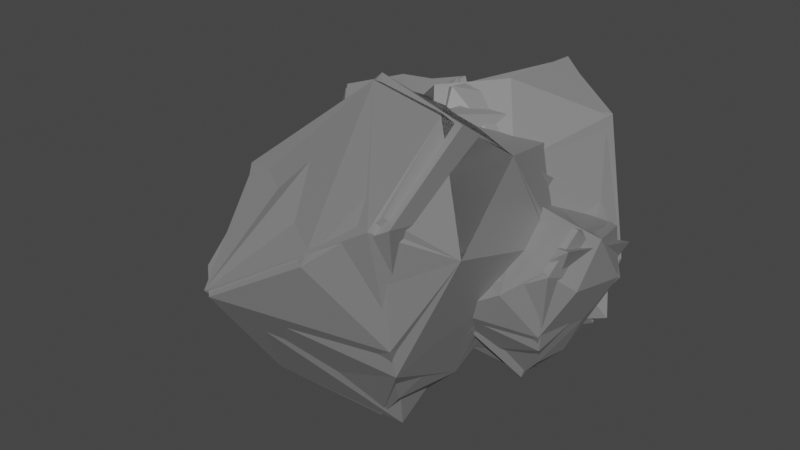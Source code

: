 # Source: rock6.blend  (saved by Blender 2.93.20; exported with 4.5.12 LTS)
import bpy
from mathutils import Matrix  # noqa: F401  (used for matrix-valued properties, if any)

bpy.ops.wm.read_factory_settings(use_empty=True)
scene = bpy.context.scene
scene.name = 'Scene'

# ---- collections
col_rock_lod0 = bpy.data.collections.new('Rock_LOD0'); scene.collection.children.link(col_rock_lod0)
col_rock_lod1 = bpy.data.collections.new('Rock_LOD1'); scene.collection.children.link(col_rock_lod1)
col_rock_lod2 = bpy.data.collections.new('Rock_LOD2'); scene.collection.children.link(col_rock_lod2)

# ---- materials (node trees are filled in below, after node groups)
mat_material = bpy.data.materials.new('Material')
mat_material.alpha_threshold = 0.0
mat_material.use_transparent_shadow = False
mat_material.line_color = (0.0, 0.0, 0.0, 1.0)

# ---- material node trees
mat_material.use_nodes = True; mat_material.node_tree.nodes.clear()
_N = mat_material.node_tree.nodes; _L = mat_material.node_tree.links
n0 = _N.new('ShaderNodeOutputMaterial'); n0.name = 'Material Output'; n0.location = (300, 300)
n1 = _N.new('ShaderNodeBsdfPrincipled'); n1.name = 'Principled BSDF'; n1.location = (10, 300)
n1.distribution = 'GGX'
n1.subsurface_method = 'BURLEY'
n1.inputs[0].default_value = (0.2474, 0.2474, 0.2474, 1.0)
n1.inputs[2].default_value = 0.4
n1.inputs[3].default_value = 1.45
n1.inputs[27].default_value = (0.0, 0.0, 0.0, 1.0)
n1.inputs[28].default_value = 1.0
_L.new(n1.outputs[0], n0.inputs[0])
n0.is_active_output = True

# ---- world
world_world = bpy.data.worlds.new('World'); scene.world = world_world
world_world.use_nodes = True; world_world.node_tree.nodes.clear()
_N = world_world.node_tree.nodes; _L = world_world.node_tree.links
n0 = _N.new('ShaderNodeOutputWorld'); n0.name = 'World Output'; n0.location = (300, 300)
n1 = _N.new('ShaderNodeBackground'); n1.name = 'Background'; n1.location = (10, 300)
n1.inputs[0].default_value = (0.05088, 0.05088, 0.05088, 1.0)
_L.new(n1.outputs[0], n0.inputs[0])
n0.is_active_output = True
world_world.color = (0.05088, 0.05088, 0.05088)
world_world.use_sun_shadow = False
world_world.sun_shadow_jitter_overblur = 0.0

# ---- meshes
me_cube_001 = bpy.data.meshes.new('Cube.001')
me_cube_001.from_pydata([(0.3956, -0.1185, 0.04336), (-0.3397, -0.7091, -1.003), (-0.5858, -0.6009, -0.7048), (0.4524, -1.841, 0.6919), (0.1684, -1.372, -0.9098), (0.2068, -0.8061, -0.9798), (0.4282, -0.7714, -0.4536), (-0.7641, -0.1769, -0.04302), (0.6241, -0.3207, 0.02777), (-0.7239, -1.579, -0.9289), (0.02827, -2.076, 0.3344), (0.6343, -0.8651, 0.7865), (-0.3299, -1.016, 1.086), (-0.9819, -1.572, 0.2441), (-1.152, -1.359, -0.314), (-1.235, -1.258, 0.3495), (0.3282, -1.645, -0.3392), (-1.106, -0.7085, 0.1466), (0.446, -1.33, 1.136), (0.6594, -1.392, 0.3062), (-0.6475, -2.206, -0.06252), (-0.8768, -2.006, -0.007485), (-0.2838, -0.3264, 0.7539), (0.3844, -0.02849, 0.5575), (-0.2002, 0.02804, 0.3178), (-0.1101, -1.224, -1.259), (0.3859, 0.6051, 0.5853), (0.478, 0.4594, -0.5984), (0.155, 0.5279, -0.513), (0.07215, -0.9266, 0.5686), (0.7589, -0.1793, -0.4492), (0.8212, 0.2857, -0.3256), (0.6788, 0.1716, 0.1245), (-0.3223, 0.7675, -0.08516), (0.5435, 0.407, 0.6416), (0.1885, -0.1945, -0.9778), (-0.009019, -0.9743, 0.06599), (0.1376, -0.1867, 0.9755), (-0.6531, -0.2091, 0.6213), (-0.6185, -0.3815, -0.3831), (-0.4259, -0.06883, -0.7619), (-0.8412, -0.1069, -0.3674), (0.5526, -0.5405, -0.08365), (-0.6477, 0.3566, -0.2834), (-0.1747, -0.6011, 0.9736), (0.4164, -0.5208, 0.5538), (-0.2328, -0.8879, -0.5644), (-0.4124, -0.6995, -0.5974), (-0.4433, 0.4074, 0.6191), (0.09836, 0.5767, 0.9215), (-0.1519, 0.7674, 0.4843), (0.7676, 0.05634, -0.7717), (-0.005772, -0.03796, 0.05892), (-0.6731, 0.7712, -0.0964), (-0.7303, 0.6382, 0.169), (-1.013, -0.7761, -0.5427), (-0.8309, 0.4814, -0.636), (-0.4769, 0.6108, -0.4289), (-0.3654, 0.1974, -0.3851), (-0.5776, 0.286, 0.6385), (-0.0187, -0.1129, -0.158), (-1.368, 0.6721, -0.2474), (-1.341, -0.4643, -0.5162), (-0.3531, -0.7304, -0.1873), (-0.8976, -0.7359, 0.3545), (-1.51, -0.08378, 0.2273), (-1.451, 0.3792, 0.2555), (-1.445, -0.04794, 0.5319), (-0.9308, 0.002896, -0.6808), (-1.055, 0.1502, 0.6452), (-0.7233, -1.003, -0.1897), (-0.6423, -0.485, -0.5676), (-1.723, -0.04915, -0.3185), (-1.712, -0.001907, -0.09104), (-0.4607, -0.4062, 0.5377), (0.03057, -0.3795, 0.2499), (-0.2024, -0.06576, 0.5242), (-0.8651, 0.8138, -0.5188), (0.842, 0.09561, -0.2866), (0.4459, -0.2225, -0.8504), (0.3133, -0.1642, -0.6897), (0.8726, -0.8324, 0.06272), (0.7196, -0.5796, -0.8001), (0.7403, -0.2748, -0.8378), (0.8596, -0.2561, -0.5543), (0.2173, 0.06415, -0.3331), (0.9651, -0.01328, -0.295), (0.2389, -0.6909, -0.8104), (0.6441, -0.9588, -0.1299), (0.9705, -0.3065, 0.1137), (0.4512, -0.388, 0.2749), (0.09993, -0.6874, -0.1785), (0.008091, -0.5723, -0.4791), (-0.03638, -0.5182, -0.1217), (0.8057, -0.7265, -0.4927), (0.03294, -0.2222, -0.231), (0.8691, -0.5568, 0.302), (0.9841, -0.5905, -0.145), (0.2801, -1.029, -0.3437), (0.1566, -0.9213, -0.314), (0.476, -0.01635, 0.09614), (0.8359, 0.1441, -0.009636), (0.521, 0.1746, -0.1388), (0.5696, -0.4999, -0.9882)], [], [(9, 14, 2), (12, 17, 15), (3, 10, 16), (16, 10, 20), (8, 23, 11), (8, 11, 19), (6, 4, 5), (10, 3, 18, 12), (16, 19, 3), (1, 2, 0, 8, 6, 5), (14, 15, 17, 7, 2), (16, 4, 6), (7, 17, 22), (18, 3, 19), (20, 21, 14), (11, 23, 22, 18), (1, 5, 25), (7, 0, 2), (12, 22, 17), (21, 20, 13), (15, 14, 13), (16, 6, 19), (11, 18, 19), (19, 6, 8), (4, 16, 20, 9, 25), (23, 0, 24), (22, 23, 24), (8, 0, 23), (9, 2, 25), (7, 24, 0), (13, 14, 21), (13, 20, 10, 12, 15), (20, 14, 9), (12, 18, 22), (5, 4, 25), (1, 25, 2), (24, 7, 22), (35, 40, 28), (38, 43, 41), (29, 36, 42), (42, 36, 46), (34, 49, 37), (34, 37, 45), (32, 30, 31), (36, 29, 44, 38), (42, 45, 29), (27, 28, 26, 34, 32, 31), (40, 41, 43, 33, 28), (42, 30, 32), (33, 43, 48), (44, 29, 45), (46, 47, 40), (37, 49, 48, 44), (27, 31, 51), (33, 26, 28), (38, 48, 43), (47, 46, 39), (41, 40, 39), (42, 32, 45), (37, 44, 45), (45, 32, 34), (30, 42, 46, 35, 51), (49, 26, 50), (48, 49, 50), (34, 26, 49), (35, 28, 51), (33, 50, 26), (39, 40, 47), (39, 46, 36, 38, 41), (46, 40, 35), (38, 44, 48), (31, 30, 51), (27, 51, 28), (50, 33, 48), (61, 66, 54), (64, 69, 67), (55, 62, 68), (68, 62, 72), (60, 75, 63), (60, 63, 71), (58, 56, 57), (62, 55, 70, 64), (68, 71, 55), (53, 54, 52, 60, 58, 57), (66, 67, 69, 59, 54), (68, 56, 58), (59, 69, 74), (70, 55, 71), (72, 73, 66), (63, 75, 74, 70), (53, 57, 77), (59, 52, 54), (64, 74, 69), (73, 72, 65), (67, 66, 65), (68, 58, 71), (63, 70, 71), (71, 58, 60), (56, 68, 72, 61, 77), (75, 52, 76), (74, 75, 76), (60, 52, 75), (61, 54, 77), (59, 76, 52), (65, 66, 73), (65, 72, 62, 64, 67), (72, 66, 61), (64, 70, 74), (57, 56, 77), (53, 77, 54), (76, 59, 74), (87, 92, 80), (90, 95, 93), (81, 88, 94), (94, 88, 98), (86, 101, 89), (86, 89, 97), (84, 82, 83), (88, 81, 96, 90), (94, 97, 81), (79, 80, 78, 86, 84, 83), (92, 93, 95, 85, 80), (94, 82, 84), (85, 95, 100), (96, 81, 97), (98, 99, 92), (89, 101, 100, 96), (79, 83, 103), (85, 78, 80), (90, 100, 95), (99, 98, 91), (93, 92, 91), (94, 84, 97), (89, 96, 97), (97, 84, 86), (82, 94, 98, 87, 103), (101, 78, 102), (100, 101, 102), (86, 78, 101), (87, 80, 103), (85, 102, 78), (91, 92, 99), (91, 98, 88, 90, 93), (98, 92, 87), (90, 96, 100), (83, 82, 103), (79, 103, 80), (102, 85, 100)])
_uv = me_cube_001.uv_layers.new(name='UVMap')
_uv.uv.foreach_set('vector', [0.2708, 0.6498, 0.1917, 0.6341, 0.2727, 0.5391, 0.5844, 0.09273, 0.4532, 0.1908, 0.4509, 0.105, 0.5679, 0.8636, 0.5027, 0.8781, 0.4867, 0.7515, 0.4867, 0.7515, 0.5027, 0.8781, 0.4508, 0.8932, 0.6517, 0.5914, 0.7242, 0.5749, 0.7288, 0.6478, 0.6517, 0.5914, 0.7288, 0.6478, 0.6736, 0.6731, 0.5429, 0.6196, 0.4308, 0.649, 0.448, 0.5845, 0.5027, 0.8781, 0.5679, 0.8636, 0.611, 0.8919, 0.5842, 0.9269, 0.5515, 0.7224, 0.5835, 0.7033, 0.5596, 0.7369, 0.3227, 0.562, 0.4479, 0.362, 0.5821, 0.4268, 0.6517, 0.5914, 0.5429, 0.6196, 0.448, 0.5845, 0.1917, 0.6341, 0.1293, 0.6402, 0.4532, 0.1908, 0.4887, 0.319, 0.2727, 0.5391, 0.4867, 0.7515, 0.4308, 0.649, 0.5429, 0.6196, 0.4887, 0.319, 0.4532, 0.1908, 0.5655, 0.239, 0.611, 0.8919, 0.5679, 0.8636, 0.6036, 0.8273, 0.2278, 0.7301, 0.199, 0.7148, 0.1917, 0.6341, 0.7288, 0.6478, 0.6081, 0.3864, 0.5655, 0.239, 0.7629, 0.6765, 0.3459, 0.5734, 0.448, 0.5845, 0.3751, 0.6193, 0.4887, 0.319, 0.5821, 0.4268, 0.4479, 0.362, 0.5844, 0.09273, 0.5655, 0.239, 0.4532, 0.1908, 0.199, 0.7148, 0.2278, 0.7301, 0.1567, 0.6881, 0.1293, 0.6402, 0.1917, 0.6341, 0.1567, 0.6881, 0.4867, 0.7515, 0.5429, 0.6196, 0.5515, 0.7378, 0.6241, 0.8724, 0.611, 0.8919, 0.6036, 0.8273, 0.6736, 0.6731, 0.5429, 0.6196, 0.6517, 0.5914, 0.4308, 0.649, 0.2834, 0.75, 0.2278, 0.7301, 0.2708, 0.6498, 0.3751, 0.6193, 0.6081, 0.3864, 0.5821, 0.4268, 0.5641, 0.3509, 0.6005, 0.3263, 0.6081, 0.3864, 0.5641, 0.3509, 0.5936, 0.4488, 0.5821, 0.4268, 0.6081, 0.3864, 0.2708, 0.6498, 0.2727, 0.5391, 0.3751, 0.6193, 0.4887, 0.319, 0.5641, 0.3509, 0.5821, 0.4268, 0.1567, 0.6881, 0.1917, 0.6341, 0.199, 0.7148, 0.1567, 0.6881, 0.4746, 0.005289, 0.5482, 0.01203, 0.5844, 0.09273, 0.4509, 0.105, 0.2278, 0.7301, 0.1917, 0.6341, 0.2708, 0.6498, 0.5844, 0.09273, 0.6149, 0.07068, 0.5655, 0.239, 0.448, 0.5845, 0.4308, 0.649, 0.3751, 0.6193, 0.3459, 0.5734, 0.3751, 0.6193, 0.2727, 0.5391, 0.5641, 0.3509, 0.4887, 0.319, 0.5655, 0.239, 0.2708, 0.6498, 0.1917, 0.6341, 0.2727, 0.5391, 0.5844, 0.09273, 0.4532, 0.1908, 0.4509, 0.105, 0.5679, 0.8636, 0.5027, 0.8781, 0.4867, 0.7515, 0.4867, 0.7515, 0.5027, 0.8781, 0.4508, 0.8932, 0.6517, 0.5914, 0.7242, 0.5749, 0.7288, 0.6478, 0.6517, 0.5914, 0.7288, 0.6478, 0.6736, 0.6731, 0.5429, 0.6196, 0.4308, 0.649, 0.448, 0.5845, 0.5027, 0.8781, 0.5679, 0.8636, 0.611, 0.8919, 0.5842, 0.9269, 0.5515, 0.7224, 0.5835, 0.7033, 0.5596, 0.7369, 0.3227, 0.562, 0.4479, 0.362, 0.5821, 0.4268, 0.6517, 0.5914, 0.5429, 0.6196, 0.448, 0.5845, 0.1917, 0.6341, 0.1293, 0.6402, 0.4532, 0.1908, 0.4887, 0.319, 0.2727, 0.5391, 0.4867, 0.7515, 0.4308, 0.649, 0.5429, 0.6196, 0.4887, 0.319, 0.4532, 0.1908, 0.5655, 0.239, 0.611, 0.8919, 0.5679, 0.8636, 0.6036, 0.8273, 0.2278, 0.7301, 0.199, 0.7148, 0.1917, 0.6341, 0.7288, 0.6478, 0.6081, 0.3864, 0.5655, 0.239, 0.7629, 0.6765, 0.3459, 0.5734, 0.448, 0.5845, 0.3751, 0.6193, 0.4887, 0.319, 0.5821, 0.4268, 0.4479, 0.362, 0.5844, 0.09273, 0.5655, 0.239, 0.4532, 0.1908, 0.199, 0.7148, 0.2278, 0.7301, 0.1567, 0.6881, 0.1293, 0.6402, 0.1917, 0.6341, 0.1567, 0.6881, 0.4867, 0.7515, 0.5429, 0.6196, 0.5515, 0.7378, 0.6241, 0.8724, 0.611, 0.8919, 0.6036, 0.8273, 0.6736, 0.6731, 0.5429, 0.6196, 0.6517, 0.5914, 0.4308, 0.649, 0.2834, 0.75, 0.2278, 0.7301, 0.2708, 0.6498, 0.3751, 0.6193, 0.6081, 0.3864, 0.5821, 0.4268, 0.5641, 0.3509, 0.6005, 0.3263, 0.6081, 0.3864, 0.5641, 0.3509, 0.5936, 0.4488, 0.5821, 0.4268, 0.6081, 0.3864, 0.2708, 0.6498, 0.2727, 0.5391, 0.3751, 0.6193, 0.4887, 0.319, 0.5641, 0.3509, 0.5821, 0.4268, 0.1567, 0.6881, 0.1917, 0.6341, 0.199, 0.7148, 0.1567, 0.6881, 0.4746, 0.005289, 0.5482, 0.01203, 0.5844, 0.09273, 0.4509, 0.105, 0.2278, 0.7301, 0.1917, 0.6341, 0.2708, 0.6498, 0.5844, 0.09273, 0.6149, 0.07068, 0.5655, 0.239, 0.448, 0.5845, 0.4308, 0.649, 0.3751, 0.6193, 0.3459, 0.5734, 0.3751, 0.6193, 0.2727, 0.5391, 0.5641, 0.3509, 0.4887, 0.319, 0.5655, 0.239, 0.2708, 0.6498, 0.1917, 0.6341, 0.2727, 0.5391, 0.5844, 0.09273, 0.4532, 0.1908, 0.4509, 0.105, 0.5679, 0.8636, 0.5027, 0.8781, 0.4867, 0.7515, 0.4867, 0.7515, 0.5027, 0.8781, 0.4508, 0.8932, 0.6517, 0.5914, 0.7242, 0.5749, 0.7288, 0.6478, 0.6517, 0.5914, 0.7288, 0.6478, 0.6736, 0.6731, 0.5429, 0.6196, 0.4308, 0.649, 0.448, 0.5845, 0.5027, 0.8781, 0.5679, 0.8636, 0.611, 0.8919, 0.5842, 0.9269, 0.5515, 0.7224, 0.5835, 0.7033, 0.5596, 0.7369, 0.3227, 0.562, 0.4479, 0.362, 0.5821, 0.4268, 0.6517, 0.5914, 0.5429, 0.6196, 0.448, 0.5845, 0.1917, 0.6341, 0.1293, 0.6402, 0.4532, 0.1908, 0.4887, 0.319, 0.2727, 0.5391, 0.4867, 0.7515, 0.4308, 0.649, 0.5429, 0.6196, 0.4887, 0.319, 0.4532, 0.1908, 0.5655, 0.239, 0.611, 0.8919, 0.5679, 0.8636, 0.6036, 0.8273, 0.2278, 0.7301, 0.199, 0.7148, 0.1917, 0.6341, 0.7288, 0.6478, 0.6081, 0.3864, 0.5655, 0.239, 0.7629, 0.6765, 0.3459, 0.5734, 0.448, 0.5845, 0.3751, 0.6193, 0.4887, 0.319, 0.5821, 0.4268, 0.4479, 0.362, 0.5844, 0.09273, 0.5655, 0.239, 0.4532, 0.1908, 0.199, 0.7148, 0.2278, 0.7301, 0.1567, 0.6881, 0.1293, 0.6402, 0.1917, 0.6341, 0.1567, 0.6881, 0.4867, 0.7515, 0.5429, 0.6196, 0.5515, 0.7378, 0.6241, 0.8724, 0.611, 0.8919, 0.6036, 0.8273, 0.6736, 0.6731, 0.5429, 0.6196, 0.6517, 0.5914, 0.4308, 0.649, 0.2834, 0.75, 0.2278, 0.7301, 0.2708, 0.6498, 0.3751, 0.6193, 0.6081, 0.3864, 0.5821, 0.4268, 0.5641, 0.3509, 0.6005, 0.3263, 0.6081, 0.3864, 0.5641, 0.3509, 0.5936, 0.4488, 0.5821, 0.4268, 0.6081, 0.3864, 0.2708, 0.6498, 0.2727, 0.5391, 0.3751, 0.6193, 0.4887, 0.319, 0.5641, 0.3509, 0.5821, 0.4268, 0.1567, 0.6881, 0.1917, 0.6341, 0.199, 0.7148, 0.1567, 0.6881, 0.4746, 0.005289, 0.5482, 0.01203, 0.5844, 0.09273, 0.4509, 0.105, 0.2278, 0.7301, 0.1917, 0.6341, 0.2708, 0.6498, 0.5844, 0.09273, 0.6149, 0.07068, 0.5655, 0.239, 0.448, 0.5845, 0.4308, 0.649, 0.3751, 0.6193, 0.3459, 0.5734, 0.3751, 0.6193, 0.2727, 0.5391, 0.5641, 0.3509, 0.4887, 0.319, 0.5655, 0.239, 0.2708, 0.6498, 0.1917, 0.6341, 0.2727, 0.5391, 0.5844, 0.09273, 0.4532, 0.1908, 0.4509, 0.105, 0.5679, 0.8636, 0.5027, 0.8781, 0.4867, 0.7515, 0.4867, 0.7515, 0.5027, 0.8781, 0.4508, 0.8932, 0.6517, 0.5914, 0.7242, 0.5749, 0.7288, 0.6478, 0.6517, 0.5914, 0.7288, 0.6478, 0.6736, 0.6731, 0.5429, 0.6196, 0.4308, 0.649, 0.448, 0.5845, 0.5027, 0.8781, 0.5679, 0.8636, 0.611, 0.8919, 0.5842, 0.9269, 0.5515, 0.7224, 0.5835, 0.7033, 0.5596, 0.7369, 0.3227, 0.562, 0.4479, 0.362, 0.5821, 0.4268, 0.6517, 0.5914, 0.5429, 0.6196, 0.448, 0.5845, 0.1917, 0.6341, 0.1293, 0.6402, 0.4532, 0.1908, 0.4887, 0.319, 0.2727, 0.5391, 0.4867, 0.7515, 0.4308, 0.649, 0.5429, 0.6196, 0.4887, 0.319, 0.4532, 0.1908, 0.5655, 0.239, 0.611, 0.8919, 0.5679, 0.8636, 0.6036, 0.8273, 0.2278, 0.7301, 0.199, 0.7148, 0.1917, 0.6341, 0.7288, 0.6478, 0.6081, 0.3864, 0.5655, 0.239, 0.7629, 0.6765, 0.3459, 0.5734, 0.448, 0.5845, 0.3751, 0.6193, 0.4887, 0.319, 0.5821, 0.4268, 0.4479, 0.362, 0.5844, 0.09273, 0.5655, 0.239, 0.4532, 0.1908, 0.199, 0.7148, 0.2278, 0.7301, 0.1567, 0.6881, 0.1293, 0.6402, 0.1917, 0.6341, 0.1567, 0.6881, 0.4867, 0.7515, 0.5429, 0.6196, 0.5515, 0.7378, 0.6241, 0.8724, 0.611, 0.8919, 0.6036, 0.8273, 0.6736, 0.6731, 0.5429, 0.6196, 0.6517, 0.5914, 0.4308, 0.649, 0.2834, 0.75, 0.2278, 0.7301, 0.2708, 0.6498, 0.3751, 0.6193, 0.6081, 0.3864, 0.5821, 0.4268, 0.5641, 0.3509, 0.6005, 0.3263, 0.6081, 0.3864, 0.5641, 0.3509, 0.5936, 0.4488, 0.5821, 0.4268, 0.6081, 0.3864, 0.2708, 0.6498, 0.2727, 0.5391, 0.3751, 0.6193, 0.4887, 0.319, 0.5641, 0.3509, 0.5821, 0.4268, 0.1567, 0.6881, 0.1917, 0.6341, 0.199, 0.7148, 0.1567, 0.6881, 0.4746, 0.005289, 0.5482, 0.01203, 0.5844, 0.09273, 0.4509, 0.105, 0.2278, 0.7301, 0.1917, 0.6341, 0.2708, 0.6498, 0.5844, 0.09273, 0.6149, 0.07068, 0.5655, 0.239, 0.448, 0.5845, 0.4308, 0.649, 0.3751, 0.6193, 0.3459, 0.5734, 0.3751, 0.6193, 0.2727, 0.5391, 0.5641, 0.3509, 0.4887, 0.319, 0.5655, 0.239])
me_cube_001.materials.append(mat_material)
me_cube_001.use_remesh_preserve_volume = False
me_cube_001.use_remesh_preserve_attributes = False
me_cube_001.use_mirror_vertex_groups = False
me_cube_001.update()
me_cube_002 = bpy.data.meshes.new('Cube.002')
me_cube_002.from_pydata([(0.3956, -0.1185, 0.04336), (-0.5184, -0.632, -0.8229), (0.4053, -1.923, 0.6205), (0.2872, -1.538, -0.601), (0.2068, -0.8061, -0.9798), (0.6431, -0.3838, -0.01255), (-0.7239, -1.579, -0.9289), (0.6343, -0.8651, 0.7865), (-0.3299, -1.016, 1.086), (-1.19, -1.268, 0.3788), (-1.152, -1.359, -0.314), (-0.8526, -0.205, 0.0007997), (0.446, -1.33, 1.136), (0.6594, -1.392, 0.3062), (-0.7178, -2.183, -0.05236), (-0.2838, -0.3264, 0.7539), (0.2766, 0.04881, 0.5327), (-0.1101, -1.224, -1.259), (0.5566, 0.4551, 0.6394), (0.2632, 0.5152, -0.5593), (0.08044, -0.9702, 0.4788), (0.6683, -0.3951, -0.2394), (0.8212, 0.2857, -0.3256), (0.1885, -0.1945, -0.9778), (-0.05695, -0.5666, 0.982), (-0.6531, -0.2091, 0.6213), (-0.8281, -0.1286, -0.3288), (-0.4259, -0.06883, -0.7619), (-0.4037, 0.7506, -0.1112), (0.4164, -0.5208, 0.5538), (-0.2841, -0.8599, -0.5887), (-0.4433, 0.4074, 0.6191), (0.04156, 0.662, 0.8703), (0.7676, 0.05634, -0.7717), (0.01288, -0.08675, -0.1414), (-0.7147, 0.6997, 0.08539), (-1.081, -0.7282, -0.5729), (-0.8809, 0.2119, -0.6858), (-1.368, 0.6721, -0.2474), (-0.6481, -0.9576, -0.2541), (-0.8976, -0.7359, 0.3545), (-1.431, -0.0805, 0.5114), (-1.451, 0.3792, 0.2555), (-0.6363, 0.2718, 0.6867), (-0.6423, -0.485, -0.5676), (-1.742, -0.03609, -0.2676), (-0.4607, -0.4062, 0.5377), (0.02672, -0.3245, 0.3352), (-0.7244, 0.8132, -0.4856), (0.9646, 0.01533, -0.3086), (0.3496, -0.181, -0.7532), (0.7836, -0.6691, -0.6337), (0.2389, -0.6909, -0.8104), (0.9254, -0.5345, 0.2528), (-0.01235, -0.5238, -0.1059), (0.008091, -0.5723, -0.4791), (0.1696, 0.04902, -0.3095), (0.919, -0.8456, 0.04678), (0.2422, -1.017, -0.3382), (0.3814, -0.3148, 0.2636), (0.7779, 0.1858, -0.02301), (0.6148, -0.4071, -0.9819)], [], [(6, 10, 1), (8, 11, 9), (3, 2, 14), (5, 16, 7), (5, 7, 13), (5, 3, 4), (3, 13, 2), (12, 2, 13), (1, 4, 17), (11, 0, 1), (8, 15, 11), (3, 5, 13), (7, 12, 13), (5, 0, 16), (6, 1, 17), (11, 16, 0), (9, 10, 14), (14, 10, 6), (8, 12, 15), (4, 3, 17), (16, 11, 15), (23, 27, 19), (25, 28, 26), (21, 20, 30), (18, 32, 24), (18, 24, 29), (18, 21, 22), (21, 29, 20), (18, 22, 19), (24, 20, 29), (19, 22, 33), (28, 18, 19), (25, 31, 28), (21, 18, 29), (23, 19, 33), (28, 32, 18), (26, 27, 30), (30, 27, 23), (25, 24, 31), (22, 21, 33), (32, 28, 31), (38, 42, 35), (40, 43, 41), (37, 36, 45), (34, 47, 39), (34, 39, 44), (34, 37, 48), (37, 44, 36), (34, 48, 35), (39, 36, 44), (5, 4, 1, 0), (43, 34, 35), (40, 46, 43), (37, 34, 44), (38, 35, 48), (43, 47, 34), (41, 42, 45), (45, 42, 38), (40, 39, 46), (47, 43, 46), (52, 55, 50), (59, 56, 54), (51, 57, 58), (49, 60, 53), (49, 53, 57), (49, 51, 61), (49, 61, 50), (56, 49, 50), (51, 49, 57), (52, 50, 61), (56, 60, 49), (54, 55, 58), (58, 55, 52), (60, 56, 59), (2, 12, 8), (10, 9, 11, 1), (15, 12, 7, 16), (3, 14, 6, 17), (2, 8, 9, 14), (27, 26, 28, 19), (20, 24, 25), (21, 30, 23, 33), (24, 32, 31), (20, 25, 26, 30), (42, 41, 43, 35), (36, 39, 40), (37, 45, 38, 48), (39, 47, 46), (36, 40, 41, 45), (55, 54, 56, 50), (57, 53, 59), (51, 58, 52, 61), (53, 60, 59), (57, 59, 54, 58)])
_uv = me_cube_002.uv_layers.new(name='UVMap')
_uv.uv.foreach_set('vector', [0.2708, 0.6498, 0.1917, 0.6341, 0.2977, 0.5509, 0.5844, 0.09273, 0.4844, 0.3032, 0.4315, 0.1435, 0.4624, 0.7069, 0.5563, 0.8662, 0.4508, 0.8932, 0.6415, 0.594, 0.7242, 0.5749, 0.7288, 0.6478, 0.6415, 0.594, 0.7288, 0.6478, 0.6736, 0.6731, 0.6415, 0.594, 0.3475, 0.7061, 0.448, 0.5845, 0.5515, 0.7224, 0.5835, 0.7033, 0.5596, 0.7369, 0.611, 0.8919, 0.5563, 0.8662, 0.6036, 0.8273, 0.2977, 0.5509, 0.448, 0.5845, 0.3751, 0.6193, 0.4844, 0.3032, 0.5821, 0.4268, 0.4051, 0.4304, 0.5844, 0.09273, 0.5655, 0.239, 0.4844, 0.3032, 0.4624, 0.7069, 0.6415, 0.594, 0.5515, 0.7378, 0.6241, 0.8724, 0.611, 0.8919, 0.6036, 0.8273, 0.5936, 0.4488, 0.5821, 0.4268, 0.6001, 0.38, 0.2708, 0.6498, 0.2977, 0.5509, 0.3751, 0.6193, 0.4844, 0.3032, 0.6001, 0.38, 0.5821, 0.4268, 0.4315, 0.1435, 0.1917, 0.6341, 0.2214, 0.7267, 0.2214, 0.7267, 0.1917, 0.6341, 0.2708, 0.6498, 0.5844, 0.09273, 0.6149, 0.07068, 0.5655, 0.239, 0.448, 0.5845, 0.3475, 0.7061, 0.3751, 0.6193, 0.6001, 0.38, 0.4844, 0.3032, 0.5655, 0.239, 0.2708, 0.6498, 0.1917, 0.6341, 0.2977, 0.5509, 0.5844, 0.09273, 0.4844, 0.3032, 0.4315, 0.1435, 0.4624, 0.7069, 0.5563, 0.8662, 0.4508, 0.8932, 0.6254, 0.5486, 0.7242, 0.5749, 0.7564, 0.6711, 0.6254, 0.5486, 0.7564, 0.6711, 0.6736, 0.6731, 0.6254, 0.5486, 0.3475, 0.7061, 0.448, 0.5845, 0.5515, 0.7224, 0.5835, 0.7033, 0.5596, 0.7369, 0.6254, 0.5486, 0.448, 0.5845, 0.4051, 0.4304, 0.6135, 0.8882, 0.5563, 0.8662, 0.6036, 0.8273, 0.2977, 0.5509, 0.448, 0.5845, 0.3751, 0.6193, 0.4844, 0.3032, 0.6254, 0.5486, 0.4051, 0.4304, 0.5844, 0.09273, 0.5655, 0.239, 0.4844, 0.3032, 0.4624, 0.7069, 0.6254, 0.5486, 0.5515, 0.7378, 0.2708, 0.6498, 0.2977, 0.5509, 0.3751, 0.6193, 0.4844, 0.3032, 0.6001, 0.38, 0.6254, 0.5486, 0.4315, 0.1435, 0.1917, 0.6341, 0.2214, 0.7267, 0.2214, 0.7267, 0.1917, 0.6341, 0.2708, 0.6498, 0.5844, 0.09273, 0.6149, 0.07068, 0.5655, 0.239, 0.448, 0.5845, 0.3475, 0.7061, 0.3751, 0.6193, 0.6001, 0.38, 0.4844, 0.3032, 0.5655, 0.239, 0.2708, 0.6498, 0.1917, 0.6341, 0.2977, 0.5509, 0.5844, 0.09273, 0.4844, 0.3032, 0.4315, 0.1435, 0.4624, 0.7069, 0.5563, 0.8662, 0.4508, 0.8932, 0.6254, 0.5486, 0.7242, 0.5749, 0.7564, 0.6711, 0.6254, 0.5486, 0.7564, 0.6711, 0.6736, 0.6731, 0.6254, 0.5486, 0.3475, 0.7061, 0.3961, 0.6093, 0.5515, 0.7224, 0.5835, 0.7033, 0.5596, 0.7369, 0.6254, 0.5486, 0.3961, 0.6093, 0.4051, 0.4304, 0.6135, 0.8882, 0.5563, 0.8662, 0.6036, 0.8273, 0.6415, 0.594, 0.448, 0.5845, 0.4051, 0.4304, 0.5821, 0.4268, 0.4844, 0.3032, 0.6254, 0.5486, 0.4051, 0.4304, 0.5844, 0.09273, 0.5655, 0.239, 0.4844, 0.3032, 0.4624, 0.7069, 0.6254, 0.5486, 0.5515, 0.7378, 0.2708, 0.6498, 0.2977, 0.5509, 0.3961, 0.6093, 0.4844, 0.3032, 0.6001, 0.38, 0.6254, 0.5486, 0.4315, 0.1435, 0.1917, 0.6341, 0.2214, 0.7267, 0.2214, 0.7267, 0.1917, 0.6341, 0.2708, 0.6498, 0.5844, 0.09273, 0.6149, 0.07068, 0.5655, 0.239, 0.6001, 0.38, 0.4844, 0.3032, 0.5655, 0.239, 0.2708, 0.6498, 0.1917, 0.6341, 0.2977, 0.5509, 0.5814, 0.1163, 0.4844, 0.3032, 0.4315, 0.1435, 0.4624, 0.7069, 0.5617, 0.8618, 0.4508, 0.8932, 0.6254, 0.5486, 0.7242, 0.5749, 0.7564, 0.6711, 0.6254, 0.5486, 0.7564, 0.6711, 0.6736, 0.6731, 0.6254, 0.5486, 0.3475, 0.7061, 0.3961, 0.6093, 0.6254, 0.5486, 0.3961, 0.6093, 0.4051, 0.4304, 0.4844, 0.3032, 0.6254, 0.5486, 0.4051, 0.4304, 0.4624, 0.7069, 0.6254, 0.5486, 0.5515, 0.7378, 0.2708, 0.6498, 0.2977, 0.5509, 0.3961, 0.6093, 0.4844, 0.3032, 0.6001, 0.38, 0.6254, 0.5486, 0.4315, 0.1435, 0.1917, 0.6341, 0.2214, 0.7267, 0.2214, 0.7267, 0.1917, 0.6341, 0.2708, 0.6498, 0.6001, 0.38, 0.4844, 0.3032, 0.5814, 0.1163, 0.5563, 0.8662, 0.611, 0.8919, 0.5842, 0.9269, 0.1917, 0.6341, 0.1311, 0.6434, 0.4844, 0.3032, 0.2977, 0.5509, 0.5655, 0.239, 0.7629, 0.6765, 0.7288, 0.6478, 0.6001, 0.38, 0.3475, 0.7061, 0.2214, 0.7267, 0.2708, 0.6498, 0.3751, 0.6193, 0.5482, 0.01203, 0.5844, 0.09273, 0.4315, 0.1435, 0.4746, 0.005289, 0.1917, 0.6341, 0.1311, 0.6434, 0.4844, 0.3032, 0.2977, 0.5509, 0.5563, 0.8662, 0.6135, 0.8882, 0.5842, 0.9269, 0.3475, 0.7061, 0.2214, 0.7267, 0.2708, 0.6498, 0.3751, 0.6193, 0.7564, 0.6711, 0.6001, 0.38, 0.5655, 0.239, 0.5482, 0.01203, 0.5844, 0.09273, 0.4315, 0.1435, 0.4746, 0.005289, 0.1917, 0.6341, 0.1311, 0.6434, 0.4844, 0.3032, 0.2977, 0.5509, 0.5563, 0.8662, 0.6135, 0.8882, 0.5842, 0.9269, 0.3475, 0.7061, 0.2214, 0.7267, 0.2708, 0.6498, 0.3961, 0.6093, 0.7564, 0.6711, 0.6001, 0.38, 0.5655, 0.239, 0.5482, 0.01203, 0.5844, 0.09273, 0.4315, 0.1435, 0.4746, 0.005289, 0.1917, 0.6341, 0.1311, 0.6434, 0.4844, 0.3032, 0.2977, 0.5509, 0.5617, 0.8618, 0.6135, 0.8882, 0.5842, 0.9269, 0.3475, 0.7061, 0.2214, 0.7267, 0.2708, 0.6498, 0.3961, 0.6093, 0.7564, 0.6711, 0.6001, 0.38, 0.5814, 0.1163, 0.5482, 0.01203, 0.5814, 0.1163, 0.4315, 0.1435, 0.4746, 0.005289])
me_cube_002.materials.append(mat_material)
me_cube_002.use_remesh_preserve_volume = False
me_cube_002.use_remesh_preserve_attributes = False
me_cube_002.use_mirror_vertex_groups = False
me_cube_002.update()
me_cube_003 = bpy.data.meshes.new('Cube.003')
me_cube_003.from_pydata([(0.5259, -0.04396, 0.2662), (0.03918, -1.174, -1.284), (-0.7239, -1.579, -0.9289), (0.5451, -1.257, 1.083), (-1.27, -1.303, 0.1643), (-0.8756, -0.2014, -0.2044), (0.5161, -1.866, 0.6433), (-0.7178, -2.183, -0.05236), (-0.3764, -0.8797, 1.087), (0.5566, 0.4551, 0.6394), (0.8707, 0.0632, -0.693), (-0.2721, -0.5971, -0.8922), (-0.6531, -0.2091, 0.6213), (-0.7633, -0.1004, -0.5123), (-0.3175, 0.7897, -0.255), (0.05259, -0.8049, 0.888), (-0.1158, 0.6636, 0.8029), (0.1318, -0.3353, 0.2376), (-0.7658, 0.7764, -0.5981), (-1.749, 0.3008, -0.1442), (-0.8976, -0.7359, 0.3545), (-1.484, 0.08232, 0.479), (-0.6539, 0.3896, 0.6558), (-0.784, -0.9578, -0.4603), (0.9384, 0.1512, -0.1009), (0.5537, -0.5027, -1.033), (0.1576, 0.03808, -0.4075), (0.9779, -0.7237, 0.1964), (0.2422, -1.017, -0.3382), (-0.05186, -0.4289, -0.0004683)], [], [(2, 4, 5), (8, 5, 4), (1, 6, 7), (0, 3, 6), (1, 0, 6), (2, 5, 1), (7, 4, 2), (0, 5, 8), (11, 13, 14), (12, 14, 13), (10, 15, 11), (9, 16, 15), (9, 10, 14), (12, 16, 14), (10, 9, 15), (11, 14, 10), (14, 16, 9), (12, 15, 16), (19, 21, 22), (20, 22, 21), (18, 23, 19), (7, 6, 8, 4), (17, 18, 22), (20, 17, 22), (18, 17, 23), (19, 22, 18), (20, 23, 17), (25, 29, 26), (25, 27, 28), (24, 25, 26), (25, 24, 27), (28, 29, 25), (24, 26, 29), (6, 3, 8), (8, 3, 0), (27, 24, 29), (29, 28, 27), (1, 5, 0), (1, 7, 2), (11, 15, 12, 13), (19, 23, 20, 21)])
_uv = me_cube_003.uv_layers.new(name='UVMap')
_uv.uv.foreach_set('vector', [0.2708, 0.6498, 0.1495, 0.6406, 0.4537, 0.3439, 0.5815, 0.1156, 0.4537, 0.3439, 0.3587, 0.2925, 0.4624, 0.7069, 0.5617, 0.8617, 0.4508, 0.8932, 0.6906, 0.5826, 0.7564, 0.671, 0.6736, 0.6731, 0.4624, 0.7069, 0.6906, 0.5826, 0.5515, 0.7378, 0.2708, 0.6498, 0.4537, 0.3439, 0.3921, 0.6147, 0.2214, 0.7267, 0.1495, 0.6406, 0.2708, 0.6498, 0.6152, 0.4712, 0.4537, 0.3439, 0.5815, 0.1156, 0.2394, 0.6986, 0.1495, 0.6406, 0.4544, 0.3431, 0.5844, 0.09273, 0.4544, 0.3431, 0.3587, 0.2925, 0.4624, 0.7069, 0.5904, 0.8753, 0.4508, 0.8932, 0.6254, 0.5486, 0.7242, 0.5749, 0.7183, 0.672, 0.6254, 0.5486, 0.3911, 0.6158, 0.4716, 0.3237, 0.5844, 0.09273, 0.5913, 0.3439, 0.4544, 0.3431, 0.4624, 0.7069, 0.6254, 0.5486, 0.5515, 0.7378, 0.2394, 0.6986, 0.4544, 0.3431, 0.3911, 0.6158, 0.4544, 0.3431, 0.5913, 0.3439, 0.6254, 0.5486, 0.5844, 0.09273, 0.6149, 0.07068, 0.5913, 0.3439, 0.2397, 0.6982, 0.1495, 0.6406, 0.4605, 0.3349, 0.5844, 0.09273, 0.4605, 0.3349, 0.3587, 0.2925, 0.4624, 0.7069, 0.5904, 0.8753, 0.4508, 0.8932, 0.4746, 0.005289, 0.5482, 0.01203, 0.5815, 0.1156, 0.3587, 0.2925, 0.6028, 0.4132, 0.3903, 0.6209, 0.4742, 0.3195, 0.5844, 0.09273, 0.6028, 0.4132, 0.4605, 0.3349, 0.4624, 0.7069, 0.6028, 0.4132, 0.5515, 0.7378, 0.2397, 0.6982, 0.4605, 0.3349, 0.3903, 0.6209, 0.5844, 0.09273, 0.6149, 0.07068, 0.6028, 0.4132, 0.3709, 0.6238, 0.151, 0.6403, 0.4554, 0.3417, 0.4624, 0.7069, 0.5874, 0.8749, 0.4508, 0.8932, 0.6102, 0.4473, 0.3709, 0.6238, 0.4721, 0.323, 0.4624, 0.7069, 0.6102, 0.4473, 0.5515, 0.7378, 0.2214, 0.7267, 0.151, 0.6403, 0.3709, 0.6238, 0.6102, 0.4473, 0.4554, 0.3417, 0.4194, 0.2498, 0.5617, 0.8617, 0.6135, 0.8882, 0.5842, 0.9269, 0.5815, 0.1156, 0.7564, 0.671, 0.6152, 0.4712, 0.7147, 0.6721, 0.6102, 0.4473, 0.4194, 0.2498, 0.4194, 0.2498, 0.4746, 0.005289, 0.5482, 0.01203, 0.3921, 0.6147, 0.4713, 0.3241, 0.6152, 0.4712, 0.3921, 0.6147, 0.2214, 0.7267, 0.2708, 0.6498, 0.4746, 0.005289, 0.5482, 0.01203, 0.5844, 0.09273, 0.3587, 0.2925, 0.4746, 0.005289, 0.5482, 0.01203, 0.5844, 0.09273, 0.3587, 0.2925])
me_cube_003.materials.append(mat_material)
me_cube_003.use_remesh_preserve_volume = False
me_cube_003.use_remesh_preserve_attributes = False
me_cube_003.use_mirror_vertex_groups = False
me_cube_003.update()

# ---- objects
ob_rock_lod0 = bpy.data.objects.new('Rock_LOD0', me_cube_001)
ob_rock_lod1 = bpy.data.objects.new('Rock_LOD1', me_cube_002)
ob_rock_lod2 = bpy.data.objects.new('Rock_LOD2', me_cube_003)

# ---- transforms, parenting, visibility, modifiers, constraints
ob_rock_lod0.location = (0.0, 0.0, 0.0)
ob_rock_lod0.scale = (2.316, 2.316, 2.316)
ob_rock_lod0.lock_rotations_4d = False
ob_rock_lod0.empty_display_type = 'ARROWS'
ob_rock_lod0.lineart.crease_threshold = 0.0
ob_rock_lod1.location = (0.0, 0.0, 0.0)
ob_rock_lod1.scale = (2.316, 2.316, 2.316)
ob_rock_lod1.lock_rotations_4d = False
ob_rock_lod1.empty_display_type = 'ARROWS'
ob_rock_lod1.lineart.crease_threshold = 0.0
ob_rock_lod2.location = (0.0, 0.0, 0.0)
ob_rock_lod2.scale = (2.316, 2.316, 2.316)
ob_rock_lod2.lock_rotations_4d = False
ob_rock_lod2.empty_display_type = 'ARROWS'
ob_rock_lod2.lineart.crease_threshold = 0.0

# ---- collection membership
col_rock_lod0.objects.link(ob_rock_lod0)
col_rock_lod1.objects.link(ob_rock_lod1)
col_rock_lod2.objects.link(ob_rock_lod2)

# ---- scene / render settings (as saved in the file)
scene.frame_start = 1; scene.frame_end = 250; scene.frame_set(1)
scene.render.engine = 'BLENDER_EEVEE_NEXT'
scene.cycles.use_denoising = False
scene.cycles.samples = 128
scene.cycles.sampling_pattern = 'TABULATED_SOBOL'
scene.cycles.use_adaptive_sampling = False
scene.cycles.use_light_tree = False
scene.view_settings.view_transform = 'Filmic'
bpy.context.view_layer.update()

# ---- added for rendering (the .blend has no active camera and no usable light): camera, sun
cam_auto = bpy.data.cameras.new('AutoCamera')
cam_auto.lens = 50.0
cam_auto.sensor_width = 36.0
cam_auto.clip_end = 1000.0
ob_auto_camera = bpy.data.objects.new('AutoCamera', cam_auto)
scene.collection.objects.link(ob_auto_camera)
ob_auto_camera.location = (9.26727, -13.7967, 7.9517)
ob_auto_camera.rotation_euler = (1.09748, -7.21219e-08, 0.694738)
scene.camera = ob_auto_camera
light_auto_sun = bpy.data.lights.new('AutoSun', 'SUN')
light_auto_sun.energy = 3.0
light_auto_sun.angle = 0.0523599
ob_auto_sun = bpy.data.objects.new('AutoSun', light_auto_sun)
scene.collection.objects.link(ob_auto_sun)
ob_auto_sun.rotation_euler = (0.872665, 0.174533, 0.523599)
bpy.context.view_layer.update()
